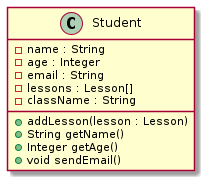

The diagram above was rendered by PlantUML. Its source (embedded in the PNG):
@startuml
class Student {
    - name : String
    - age : Integer
    - email : String
    - lessons : Lesson[]
    - className : String

    + addLesson(lesson : Lesson)
    + String getName()
    + Integer getAge()
    + void sendEmail()
}
@enduml